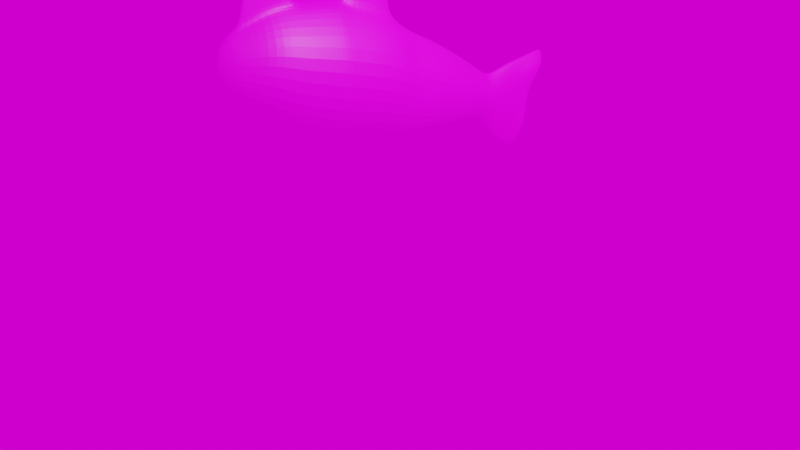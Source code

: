 # Source: nekouo.blend  (saved by Blender 2.82.7; exported with 4.5.12 LTS)
import bpy
from mathutils import Matrix  # noqa: F401  (used for matrix-valued properties, if any)

bpy.ops.wm.read_factory_settings(use_empty=True)
scene = bpy.context.scene
scene.name = 'Scene'

# ---- collections
col_collection = bpy.data.collections.new('Collection'); scene.collection.children.link(col_collection)
col_collection_1 = bpy.data.collections.new('Collection 1'); col_collection.children.link(col_collection_1)

# ---- images (referenced by path relative to the original .blend; pixels are not part of the script)
import os
ASSET_DIR = os.environ.get("B2B_ASSET_DIR", "")  # directory of the original .blend (textures are referenced by path, not embedded)
HERE = os.path.dirname(os.path.abspath(__file__))  # packed textures are extracted next to this script under _unpacked/

def load_image(name, relpath, width, height, colorspace="sRGB"):
    """Load a texture the original file referenced (path relative to the .blend, or extracted next to this script)."""
    p = next((c for c in (os.path.join(HERE, relpath), os.path.join(ASSET_DIR, relpath)) if relpath and os.path.exists(c)), "")
    if p:
        img = bpy.data.images.load(p, check_existing=True)
        img.name = name
    else:  # same state as the original file: an image datablock whose file is absent (Cycles renders it pink)
        img = bpy.data.images.new(name, width, height)
        img.source = "FILE"
        img.filepath = "//" + (relpath or name)
    img.colorspace_settings.name = colorspace
    return img
img_nekouo_texture_png = load_image('nekouo_texture.png', 'nekouo_texture.png', 1024, 1024, 'sRGB')
img_1_png = load_image('円柱1.png', '円柱1.png', 1024, 1024, 'sRGB')

# ---- materials (node trees are filled in below, after node groups)
mat_material_001 = bpy.data.materials.new('Material.001')
mat_material_001.use_transparent_shadow = False

# ---- material node trees
mat_material_001.use_nodes = True; mat_material_001.node_tree.nodes.clear()
_N = mat_material_001.node_tree.nodes; _L = mat_material_001.node_tree.links
n0 = _N.new('ShaderNodeOutputMaterial'); n0.name = 'マテリアル出力'; n0.location = (300, 300)
n1 = _N.new('ShaderNodeBsdfPrincipled'); n1.name = 'プリンシプルBSDF'; n1.location = (10, 300)
n1.distribution = 'GGX'
n1.subsurface_method = 'BURLEY'
n1.inputs[3].default_value = 1.45
n1.inputs[27].default_value = (0.0, 0.0, 0.0, 1.0)
n1.inputs[28].default_value = 1.0
n2 = _N.new('ShaderNodeTexImage'); n2.name = '画像テクスチャ'; n2.location = (-280, 260)
n2.image = img_nekouo_texture_png
_L.new(n1.outputs[0], n0.inputs[0])
_L.new(n2.outputs[0], n1.inputs[0])
n0.is_active_output = True

# ---- world
world_world = bpy.data.worlds.new('World'); scene.world = world_world
world_world.use_nodes = True; world_world.node_tree.nodes.clear()
_N = world_world.node_tree.nodes; _L = world_world.node_tree.links
n0 = _N.new('ShaderNodeOutputWorld'); n0.name = 'World Output'; n0.location = (300, 300)
n1 = _N.new('ShaderNodeBackground'); n1.name = 'Background'; n1.location = (10, 300)
n2 = _N.new('ShaderNodeTexImage'); n2.name = '画像テクスチャ'; n2.location = (-280, 260)
n2.image = img_1_png
_L.new(n1.outputs[0], n0.inputs[0])
_L.new(n2.outputs[0], n1.inputs[0])
n0.is_active_output = True
world_world.color = (0.05088, 0.05088, 0.05088)
world_world.use_sun_shadow = False
world_world.sun_shadow_jitter_overblur = 0.0

# ---- cameras
cam_camera = bpy.data.cameras.new('Camera')
cam_camera.clip_end = 100.0
cam_camera.ortho_scale = 7.314

# ---- lights
light_light = bpy.data.lights.new('Light', 'POINT')
light_light.transmission_factor = 0.0
light_light.energy = 1000.0
light_light.shadow_soft_size = 0.1
light_light.shadow_maximum_resolution = 0.006
light_light.use_absolute_resolution = True

# ---- meshes
me_001 = bpy.data.meshes.new('円柱.001')
me_001.from_pydata([(0.1, 2.041, 1.144), (0.1, 1.82, 0.9116), (0.1, 1.779, 0.4816), (0.1, 1.634, 0.8931), (0.1, 1.795, 1.146), (0.1371, 1.123, 1.06), (0.3749, 0.1492, 1.487), (0.4166, -0.1175, 1.604), (0.4692, -0.3123, 1.733), (0.4947, -0.6027, 1.851), (0.4975, -0.9993, 1.973), (0.4337, -1.402, 2.061), (0.3554, -1.654, 2.124), (0.1988, -1.912, 2.103), (0.04086, -2.069, 2.107), (0.4961, -0.8916, 1.934), (0.1248, 1.226, 1.031), (0.1, 1.498, 1.011), (0.1, 1.93, 1.028), (0.1, 1.714, 1.02), (0.1371, 1.058, 0.8831), (0.3749, 0.01524, 1.125), (0.4166, -0.2634, 1.21), (0.4692, -0.4734, 1.298), (0.4947, -0.7711, 1.396), (0.4975, -1.168, 1.516), (0.4337, -1.553, 1.654), (0.3554, -1.782, 1.777), (0.1988, -1.995, 1.878), (0.04086, -2.113, 1.988), (0.4961, -1.06, 1.478), (0.1248, 1.164, 0.8631), (0.1, 1.397, 0.7377), (0.1, 1.799, 0.6966), (0.1, 1.598, 0.7172), (0.3394, 0.3612, 1.411), (0.3394, 0.2375, 1.076), (0.2204, 0.8483, 1.197), (0.2204, 0.7588, 0.9553), (0.04897, 1.17, 1.185), (0.1475, 0.2439, 1.743), (0.1647, -0.01437, 1.883), (0.1865, -0.1985, 2.04), (0.1971, -0.4836, 2.173), (0.1983, -0.8797, 2.296), (0.1718, -1.296, 2.349), (0.1394, -1.563, 2.369), (0.07454, -1.853, 2.262), (0.1977, -0.7722, 2.256), (0.04387, 1.27, 1.149), (0.05, 1.57, 1.205), (0.05, 2.06, 1.234), (0.05, 1.815, 1.219), (0.1328, 0.4487, 1.647), (0.08351, 0.9116, 1.368), (0.07375, 0.2578, 1.781), (0.08237, 0.0007379, 1.924), (0.09327, -0.1818, 2.085), (0.09856, -0.4662, 2.22), (0.09913, -0.8621, 2.343), (0.08592, -1.28, 2.392), (0.0697, -1.55, 2.405), (0.03727, -1.844, 2.285), (0.02449, 1.176, 1.204), (0.09885, -0.7547, 2.303), (0.02194, 1.277, 1.167), (0.025, 1.58, 1.233), (0.06639, 0.4615, 1.682), (0.04176, 0.9209, 1.393), (0.04897, 1.011, 0.7578), (0.1475, -0.07947, 0.8694), (0.1647, -0.3666, 0.9313), (0.1865, -0.5872, 0.9899), (0.1971, -0.8901, 1.074), (0.1983, -1.288, 1.192), (0.1718, -1.66, 1.365), (0.1394, -1.873, 1.532), (0.07454, -2.054, 1.719), (0.1977, -1.18, 1.155), (0.04387, 1.121, 0.7447), (0.05, 1.325, 0.5443), (0.05, 1.703, 0.3522), (0.05, 1.514, 0.4482), (0.1328, 0.15, 0.84), (0.08351, 0.6955, 0.7842), (0.1, 1.671, 0.5114), (0.1, 1.918, 1.145), (0.1, 1.727, 0.9023), (0.1, 1.822, 1.024), (0.1, 1.699, 0.7069), (0.05, 1.937, 1.227), (0.05, 1.609, 0.4002), (0.04735, -0.1803, 2.445), (0.04514, -0.3171, 2.703), (0.04655, -0.5674, 2.533), (0.05063, -1.406, 2.697), (0.04511, -1.632, 2.85), (0.04655, -1.764, 2.62), (0.0574, -1.591, 2.627), (0.04191, -1.804, 2.452), (0.06828, -1.343, 2.544), (0.03959, -1.824, 2.369), (0.0771, -1.311, 2.468), (0.06355, -1.57, 2.516), (0.07031, -0.1811, 2.265), (0.07185, -0.3916, 2.462), (0.0727, -0.6611, 2.418), (0.4656, -1.221, 2.023), (0.4656, -1.381, 1.591), (0.185, -1.108, 2.329), (0.09252, -1.091, 2.374), (0.185, -1.494, 1.285), (0.1305, -1.99, 2.105), (0.1305, -2.054, 1.933), (0.04627, -1.945, 2.227), (0.02313, -1.939, 2.245), (0.04627, -2.099, 1.811), (0.0, 1.183, 1.222), (0.0, 0.9978, 0.7211), (0.0, 0.2716, 1.818), (0.0, -0.1072, 0.7944), (0.0, 0.01585, 1.965), (0.0, -0.3968, 0.8496), (0.0, -0.1651, 2.131), (0.0, -0.6206, 0.8998), (0.0, -0.925, 0.9803), (0.0, -0.8446, 2.391), (0.0, -1.323, 1.098), (0.0, -1.264, 2.434), (0.0, -1.691, 1.281), (0.0, -1.899, 1.46), (0.0, -1.836, 2.309), (0.0, -2.071, 1.672), (0.0, -2.029, 2.216), (0.0, -2.153, 1.88), (0.0, -0.7373, 2.351), (0.0, -1.215, 1.061), (0.0, 1.283, 1.184), (0.0, 1.108, 0.7099), (0.0, 1.591, 1.261), (0.0, 1.304, 0.4876), (-0.1, 2.041, 1.144), (-0.1, 1.82, 0.9116), (-0.1, 1.779, 0.4816), (0.0, 1.627, 0.2228), (0.0, 2.118, 1.318), (0.0, 2.081, 1.138), (0.0, 1.819, 0.4759), (0.0, 1.667, 0.2171), (-0.1, 1.634, 0.8931), (-0.1, 1.795, 1.146), (0.0, 1.834, 1.293), (0.0, 1.466, 0.3552), (-0.1371, 1.123, 1.06), (-0.3749, 0.1492, 1.487), (-0.4166, -0.1175, 1.604), (-0.4692, -0.3123, 1.733), (-0.4947, -0.6027, 1.851), (-0.4975, -0.9993, 1.973), (-0.4337, -1.402, 2.061), (-0.3554, -1.654, 2.124), (-0.1988, -1.912, 2.103), (-0.04086, -2.069, 2.107), (-0.4961, -0.8916, 1.934), (-0.1248, 1.226, 1.031), (-0.1, 1.498, 1.011), (-0.1, 1.93, 1.028), (0.0, 1.97, 1.022), (-0.1, 1.714, 1.02), (-0.1371, 1.058, 0.8831), (-0.3749, 0.01524, 1.125), (-0.4166, -0.2634, 1.21), (-0.4692, -0.4734, 1.298), (-0.4947, -0.7711, 1.396), (-0.4975, -1.168, 1.516), (-0.4337, -1.553, 1.654), (-0.3554, -1.782, 1.777), (-0.1988, -1.995, 1.878), (-0.04086, -2.113, 1.988), (-0.4961, -1.06, 1.478), (-0.1248, 1.164, 0.8631), (-0.1, 1.397, 0.7377), (-0.1, 1.799, 0.6966), (0.0, 1.839, 0.6909), (-0.1, 1.598, 0.7172), (0.0, 0.1244, 0.7708), (0.0, 0.4743, 1.716), (-0.3394, 0.3612, 1.411), (-0.3394, 0.2375, 1.076), (0.0, 0.9301, 1.418), (0.0, 0.6769, 0.7341), (-0.2204, 0.8483, 1.197), (-0.2204, 0.7588, 0.9553), (-0.04897, 1.17, 1.185), (-0.1475, 0.2439, 1.743), (-0.1647, -0.01437, 1.883), (-0.1865, -0.1985, 2.04), (-0.1971, -0.4836, 2.173), (-0.1983, -0.8797, 2.296), (-0.1718, -1.296, 2.349), (-0.1394, -1.563, 2.369), (-0.07454, -1.853, 2.262), (-0.1977, -0.7722, 2.256), (-0.04387, 1.27, 1.149), (-0.05, 1.57, 1.205), (-0.05, 2.06, 1.234), (0.0, 2.099, 1.228), (-0.05, 1.815, 1.219), (-0.1328, 0.4487, 1.647), (-0.08351, 0.9116, 1.368), (-0.07375, 0.2578, 1.781), (-0.08237, 0.0007379, 1.924), (-0.09327, -0.1818, 2.085), (-0.09856, -0.4662, 2.22), (-0.09913, -0.8621, 2.343), (-0.08592, -1.28, 2.392), (-0.0697, -1.55, 2.405), (-0.03727, -1.844, 2.285), (-0.02449, 1.176, 1.204), (-0.09885, -0.7547, 2.303), (-0.02194, 1.277, 1.167), (-0.025, 1.58, 1.233), (0.0, 2.109, 1.273), (-0.06639, 0.4615, 1.682), (-0.04176, 0.9209, 1.393), (-0.04897, 1.011, 0.7578), (-0.1475, -0.07947, 0.8694), (-0.1647, -0.3666, 0.9313), (-0.1865, -0.5872, 0.9899), (-0.1971, -0.8901, 1.074), (-0.1983, -1.288, 1.192), (-0.1718, -1.66, 1.365), (-0.1394, -1.873, 1.532), (-0.07454, -2.054, 1.719), (-0.1977, -1.18, 1.155), (-0.04387, 1.121, 0.7447), (-0.05, 1.325, 0.5443), (-0.05, 1.703, 0.3522), (0.0, 1.743, 0.3465), (-0.05, 1.514, 0.4482), (-0.1328, 0.15, 0.84), (-0.08351, 0.6955, 0.7842), (-0.1, 1.671, 0.5114), (-0.1, 1.918, 1.145), (0.0, 1.546, 0.289), (-0.1, 1.727, 0.9023), (0.0, 1.956, 1.308), (-0.1, 1.822, 1.024), (-0.1, 1.699, 0.7069), (-0.05, 1.937, 1.227), (-0.05, 1.609, 0.4002), (-0.04735, -0.1803, 2.445), (0.0, -0.1637, 2.49), (-0.04514, -0.3171, 2.703), (0.0, -0.2996, 2.75), (0.0, -0.5499, 2.581), (-0.04655, -0.5674, 2.533), (-0.05063, -1.406, 2.697), (0.0, -1.39, 2.739), (-0.04511, -1.632, 2.85), (0.0, -1.618, 2.886), (-0.04655, -1.764, 2.62), (0.0, -1.74, 2.614), (-0.0574, -1.591, 2.627), (0.0, -1.327, 2.586), (0.0, -1.788, 2.461), (-0.04191, -1.804, 2.452), (-0.06828, -1.343, 2.544), (0.0, -1.812, 2.385), (-0.03959, -1.824, 2.369), (-0.0771, -1.311, 2.468), (-0.06355, -1.57, 2.516), (0.0, -1.296, 2.51), (-0.07031, -0.1811, 2.265), (0.0, -0.6436, 2.466), (-0.07185, -0.3916, 2.462), (0.0, -0.1644, 2.31), (-0.0727, -0.6611, 2.418), (0.0, -1.527, 1.196), (0.0, -1.075, 2.419), (-0.4656, -1.221, 2.023), (-0.4656, -1.381, 1.591), (-0.185, -1.108, 2.329), (-0.09252, -1.091, 2.374), (-0.185, -1.494, 1.285), (0.0, -1.932, 2.262), (0.0, -2.112, 1.776), (-0.1305, -1.99, 2.105), (-0.1305, -2.054, 1.933), (-0.04627, -1.945, 2.227), (-0.02313, -1.939, 2.245), (-0.04627, -2.099, 1.811), (0.0, 1.905, 0.9116)], [], [(109, 45, 11, 107), (25, 10, 107, 108), (108, 26, 75, 111), (82, 152, 244, 91), (70, 21, 22, 71), (6, 40, 41, 7), (67, 186, 119, 55), (83, 84, 38, 36), (22, 7, 8, 23), (55, 119, 121, 56), (71, 22, 23, 72), (7, 41, 42, 8), (23, 8, 9, 24), (56, 121, 123, 57), (72, 23, 24, 73), (8, 42, 43, 9), (64, 135, 126, 59), (30, 25, 74, 78), (9, 43, 48, 15), (24, 9, 15, 30), (104, 276, 252, 92), (74, 25, 108, 111), (39, 5, 16, 49), (1, 33, 183, 292), (12, 46, 47, 13), (26, 11, 12, 27), (110, 279, 128, 60), (27, 12, 13, 28), (100, 264, 258, 95), (76, 27, 28, 77), (15, 10, 25, 30), (77, 28, 113, 116), (13, 47, 114, 112), (112, 14, 29, 113), (99, 98, 96, 97), (5, 37, 38, 20), (107, 11, 26, 108), (10, 44, 109, 107), (35, 37, 54, 53), (105, 104, 92, 93), (68, 67, 53, 54), (31, 79, 80, 32), (89, 85, 2, 33), (69, 118, 138, 79), (50, 17, 19, 4, 52), (90, 86, 0, 51), (79, 138, 140, 80), (88, 87, 1, 18), (33, 2, 147, 183), (51, 0, 146, 206), (91, 244, 144, 81), (35, 6, 21, 36), (81, 144, 148, 238), (34, 82, 91, 85, 89), (0, 18, 167, 146), (86, 88, 18, 0), (87, 89, 33, 1), (21, 6, 7, 22), (35, 36, 38, 37), (53, 40, 6, 35), (80, 140, 152, 82), (36, 21, 70, 83), (63, 68, 54, 39), (151, 52, 90, 246), (51, 206, 222), (139, 66, 50, 52, 151), (65, 49, 50, 66), (63, 39, 49, 65), (83, 185, 190, 84), (117, 63, 65, 137), (137, 65, 66, 139), (117, 189, 68, 63), (43, 58, 64, 48), (46, 61, 62, 47), (45, 60, 61, 46), (109, 110, 60, 45), (42, 57, 58, 43), (48, 64, 59, 44), (41, 56, 57, 42), (40, 55, 56, 41), (53, 67, 55, 40), (69, 84, 190, 118), (2, 81, 238, 147), (85, 91, 81, 2), (125, 73, 78, 136), (130, 76, 77, 132), (129, 75, 76, 130), (278, 111, 75, 129), (136, 78, 74, 127), (124, 72, 73, 125), (122, 71, 72, 124), (120, 70, 71, 122), (74, 111, 278, 127), (16, 31, 32, 17), (246, 90, 51, 222, 145), (3, 34, 89, 87), (4, 19, 88, 86), (19, 3, 87, 88), (52, 4, 86, 90), (92, 252, 254, 93), (93, 254, 255, 94), (106, 105, 93, 94), (274, 106, 94, 255), (95, 258, 260, 96), (96, 260, 262, 97), (98, 100, 95, 96), (265, 99, 97, 262), (268, 101, 99, 265), (103, 102, 100, 98), (101, 103, 98, 99), (102, 272, 264, 100), (60, 128, 272, 102), (62, 61, 103, 101), (61, 60, 102, 103), (131, 62, 101, 268), (135, 64, 106, 274), (64, 58, 105, 106), (58, 57, 104, 105), (57, 123, 276, 104), (77, 116, 286, 132), (44, 59, 110, 109), (11, 45, 46, 12), (75, 26, 27, 76), (28, 13, 112, 113), (59, 126, 279, 110), (47, 62, 115, 114), (48, 44, 10, 15), (73, 24, 30, 78), (62, 131, 285, 115), (185, 83, 70, 120), (38, 84, 69, 20), (18, 1, 292, 167), (5, 20, 31, 16), (39, 54, 37, 5), (49, 16, 17, 50), (20, 69, 79, 31), (32, 80, 82, 34), (189, 186, 67, 68), (19, 17, 3), (32, 34, 3, 17), (133, 134, 29, 14), (286, 116, 113, 29, 134), (115, 285, 133, 14, 112, 114), (282, 280, 159, 199), (174, 281, 280, 158), (281, 284, 231, 175), (239, 250, 244, 152), (226, 227, 171, 170), (154, 155, 195, 194), (223, 210, 119, 186), (240, 188, 192, 241), (171, 172, 156, 155), (210, 211, 121, 119), (227, 228, 172, 171), (155, 156, 196, 195), (172, 173, 157, 156), (211, 212, 123, 121), (228, 229, 173, 172), (156, 157, 197, 196), (219, 214, 126, 135), (179, 234, 230, 174), (157, 163, 202, 197), (173, 179, 163, 157), (273, 251, 252, 276), (230, 284, 281, 174), (193, 203, 164, 153), (142, 292, 183, 182), (160, 161, 201, 200), (175, 176, 160, 159), (283, 215, 128, 279), (176, 177, 161, 160), (267, 257, 258, 264), (232, 233, 177, 176), (163, 179, 174, 158), (233, 291, 288, 177), (161, 287, 289, 201), (287, 288, 178, 162), (266, 261, 259, 263), (153, 169, 192, 191), (280, 281, 175, 159), (158, 280, 282, 198), (187, 208, 209, 191), (275, 253, 251, 273), (224, 209, 208, 223), (180, 181, 236, 235), (248, 182, 143, 242), (225, 235, 138, 118), (204, 207, 150, 168, 165), (249, 205, 141, 243), (235, 236, 140, 138), (247, 166, 142, 245), (182, 183, 147, 143), (205, 206, 146, 141), (250, 237, 144, 244), (187, 188, 170, 154), (237, 238, 148, 144), (184, 248, 242, 250, 239), (141, 146, 167, 166), (243, 141, 166, 247), (245, 142, 182, 248), (170, 171, 155, 154), (187, 191, 192, 188), (208, 187, 154, 194), (236, 239, 152, 140), (188, 240, 226, 170), (218, 193, 209, 224), (151, 246, 249, 207), (205, 222, 206), (139, 151, 207, 204, 221), (220, 221, 204, 203), (218, 220, 203, 193), (240, 241, 190, 185), (117, 137, 220, 218), (137, 139, 221, 220), (117, 218, 224, 189), (197, 202, 219, 213), (200, 201, 217, 216), (199, 200, 216, 215), (282, 199, 215, 283), (196, 197, 213, 212), (202, 198, 214, 219), (195, 196, 212, 211), (194, 195, 211, 210), (208, 194, 210, 223), (225, 118, 190, 241), (143, 147, 238, 237), (242, 143, 237, 250), (125, 136, 234, 229), (130, 132, 233, 232), (129, 130, 232, 231), (278, 129, 231, 284), (136, 127, 230, 234), (124, 125, 229, 228), (122, 124, 228, 227), (120, 122, 227, 226), (230, 127, 278, 284), (164, 165, 181, 180), (246, 145, 222, 205, 249), (149, 245, 248, 184), (150, 243, 247, 168), (168, 247, 245, 149), (207, 249, 243, 150), (251, 253, 254, 252), (253, 256, 255, 254), (277, 256, 253, 275), (274, 255, 256, 277), (257, 259, 260, 258), (259, 261, 262, 260), (263, 259, 257, 267), (265, 262, 261, 266), (268, 265, 266, 269), (271, 263, 267, 270), (269, 266, 263, 271), (270, 267, 264, 272), (215, 270, 272, 128), (217, 269, 271, 216), (216, 271, 270, 215), (131, 268, 269, 217), (135, 274, 277, 219), (219, 277, 275, 213), (213, 275, 273, 212), (212, 273, 276, 123), (233, 132, 286, 291), (198, 282, 283, 214), (159, 160, 200, 199), (231, 232, 176, 175), (177, 288, 287, 161), (214, 283, 279, 126), (201, 289, 290, 217), (202, 163, 158, 198), (229, 234, 179, 173), (217, 290, 285, 131), (185, 120, 226, 240), (192, 169, 225, 241), (166, 167, 292, 142), (153, 164, 180, 169), (193, 153, 191, 209), (203, 204, 165, 164), (169, 180, 235, 225), (181, 184, 239, 236), (189, 224, 223, 186), (168, 149, 165), (181, 165, 149, 184), (133, 162, 178, 134), (286, 134, 178, 288, 291), (290, 289, 287, 162, 133, 285)])
_uv = me_001.uv_layers.new(name='UVマップ')
_uv.uv.foreach_set('vector', [0.5559, 0.1903, 0.5635, 0.1459, 0.6327, 0.1422, 0.6294, 0.1864, 0.736, 0.2329, 0.6261, 0.2408, 0.6294, 0.1864, 0.7333, 0.1789, 0.7333, 0.1789, 0.7307, 0.1351, 0.8, 0.1289, 0.8068, 0.1723, 0.796, 0.9178, 0.8193, 0.9127, 0.8285, 0.9357, 0.8004, 0.9427, 0.8065, 0.5245, 0.745, 0.53, 0.7444, 0.4606, 0.8115, 0.4546, 0.658, 0.5363, 0.5965, 0.5396, 0.5827, 0.471, 0.6497, 0.4674, 0.9679, 0.1395, 0.9846, 0.1433, 0.9778, 0.1737, 0.9593, 0.1697, 0.7982, 0.579, 0.7755, 0.7076, 0.7344, 0.7112, 0.7414, 0.5841, 0.7444, 0.4606, 0.6497, 0.4674, 0.6343, 0.4143, 0.7389, 0.4068, 0.9593, 0.1697, 0.9778, 0.1737, 0.9703, 0.2162, 0.9498, 0.212, 0.8115, 0.4546, 0.7444, 0.4606, 0.7389, 0.4068, 0.8129, 0.4002, 0.8533, 0.1616, 0.9292, 0.2078, 0.9224, 0.2515, 0.8377, 0.2007, 0.7389, 0.4068, 0.6343, 0.4143, 0.6271, 0.3399, 0.7365, 0.3321, 0.9498, 0.212, 0.9703, 0.2162, 0.9688, 0.2605, 0.9456, 0.256, 0.8129, 0.4002, 0.7389, 0.4068, 0.7365, 0.3321, 0.8139, 0.3251, 0.6343, 0.4143, 0.5604, 0.4183, 0.5499, 0.344, 0.6271, 0.3399, 0.8505, 0.9335, 0.8505, 0.9599, 0.8377, 0.9576, 0.8377, 0.9311, 0.7373, 0.2603, 0.736, 0.2329, 0.8137, 0.2259, 0.8149, 0.2533, 0.6271, 0.3399, 0.5499, 0.344, 0.5503, 0.2723, 0.6277, 0.2681, 0.7365, 0.3321, 0.6271, 0.3399, 0.6277, 0.2681, 0.7373, 0.2603, 0.9614, 0.2959, 0.9798, 0.3017, 0.9908, 0.343, 0.9771, 0.3359, 0.8137, 0.2259, 0.736, 0.2329, 0.7333, 0.1789, 0.8068, 0.1723, 0.6583, 0.789, 0.6884, 0.7873, 0.6882, 0.8129, 0.6597, 0.8145, 0.8377, 0.8174, 0.8423, 0.7666, 0.8665, 0.7684, 0.865, 0.8203, 0.9861, 0.4986, 0.9667, 0.5769, 0.9325, 0.5359, 0.9419, 0.4867, 0.7307, 0.1351, 0.6327, 0.1422, 0.6352, 0.0799, 0.7186, 0.07393, 0.5452, 0.1907, 0.5344, 0.191, 0.5432, 0.1465, 0.5534, 0.1462, 0.7186, 0.07393, 0.6352, 0.0799, 0.6563, 0.02146, 0.7104, 0.01759, 0.9262, 0.8773, 0.9102, 0.8675, 0.9139, 0.8301, 0.926, 0.8399, 0.7775, 0.06867, 0.7186, 0.07393, 0.7104, 0.01759, 0.7487, 0.01425, 0.6277, 0.2681, 0.6261, 0.2408, 0.736, 0.2329, 0.7373, 0.2603, 0.8775, 0.4107, 0.9191, 0.4348, 0.9075, 0.4472, 0.8779, 0.4277, 0.9419, 0.4867, 0.9325, 0.5359, 0.92, 0.5233, 0.9249, 0.4868, 0.9249, 0.4868, 0.9036, 0.4891, 0.8916, 0.4617, 0.9075, 0.4472, 0.5737, 0.02179, 0.5222, 0.05891, 0.4766, 0.03442, 0.5349, 0.01973, 0.6884, 0.7873, 0.6762, 0.7154, 0.7344, 0.7112, 0.7309, 0.7842, 0.6294, 0.1864, 0.6327, 0.1422, 0.7307, 0.1351, 0.7333, 0.1789, 0.6261, 0.2408, 0.5485, 0.2449, 0.5559, 0.1903, 0.6294, 0.1864, 0.661, 0.5899, 0.6762, 0.7154, 0.6351, 0.7177, 0.6043, 0.593, 0.4815, 0.345, 0.5106, 0.4066, 0.4716, 0.3945, 0.4244, 0.3457, 0.9849, 0.05595, 0.9679, 0.1395, 0.9512, 0.1357, 0.9741, 0.05288, 0.7284, 0.81, 0.7569, 0.8075, 0.7873, 0.868, 0.7408, 0.8716, 0.7282, 0.9429, 0.7723, 0.9497, 0.7719, 0.9765, 0.724, 0.9666, 0.761, 0.7816, 0.7699, 0.7808, 0.7653, 0.8067, 0.7569, 0.8075, 0.6285, 0.8794, 0.675, 0.8763, 0.6594, 0.9253, 0.6269, 0.9352, 0.6097, 0.9345, 0.6003, 0.9621, 0.6192, 0.9635, 0.6116, 0.9917, 0.5909, 0.9897, 0.7569, 0.8075, 0.7653, 0.8067, 0.8009, 0.8668, 0.7873, 0.868, 0.6516, 0.9498, 0.684, 0.9361, 0.6761, 0.9568, 0.6438, 0.9743, 0.8423, 0.7666, 0.8469, 0.7159, 0.8712, 0.7177, 0.8665, 0.7684, 0.8563, 0.894, 0.8469, 0.8712, 0.8712, 0.8729, 0.87, 0.8941, 0.8004, 0.9427, 0.8285, 0.9357, 0.8377, 0.9587, 0.8048, 0.9676, 0.661, 0.5899, 0.658, 0.5363, 0.745, 0.53, 0.7414, 0.5841, 0.8048, 0.9676, 0.8377, 0.9587, 0.8363, 0.9682, 0.8035, 0.9769, 0.7324, 0.9191, 0.796, 0.9178, 0.8004, 0.9427, 0.7723, 0.9497, 0.7282, 0.9429, 0.8469, 0.8712, 0.8423, 0.8443, 0.8665, 0.8461, 0.8712, 0.8729, 0.6192, 0.9635, 0.6516, 0.9498, 0.6438, 0.9743, 0.6116, 0.9917, 0.684, 0.9361, 0.7282, 0.9429, 0.724, 0.9666, 0.6761, 0.9568, 0.745, 0.53, 0.658, 0.5363, 0.6497, 0.4674, 0.7444, 0.4606, 0.661, 0.5899, 0.7414, 0.5841, 0.7344, 0.7112, 0.6762, 0.7154, 0.6043, 0.593, 0.5965, 0.5396, 0.658, 0.5363, 0.661, 0.5899, 0.7873, 0.868, 0.8009, 0.8668, 0.8193, 0.9127, 0.796, 0.9178, 0.7414, 0.5841, 0.745, 0.53, 0.8065, 0.5245, 0.7982, 0.579, 0.9934, 0.002595, 0.9849, 0.05595, 0.9741, 0.05288, 0.9867, 0.0, 0.5926, 0.9339, 0.6097, 0.9345, 0.6003, 0.9621, 0.5814, 0.9608, 0.8563, 0.894, 0.87, 0.8941, 0.8694, 0.9047, 0.6149, 0.8801, 0.6217, 0.8797, 0.6285, 0.8794, 0.6097, 0.9345, 0.5926, 0.9339, 0.6555, 0.8147, 0.6597, 0.8145, 0.6285, 0.8794, 0.6217, 0.8797, 0.6539, 0.7892, 0.6583, 0.789, 0.6597, 0.8145, 0.6555, 0.8147, 0.7982, 0.579, 0.8149, 0.5772, 0.7876, 0.7063, 0.7755, 0.7076, 0.6495, 0.7894, 0.6539, 0.7892, 0.6555, 0.8147, 0.6514, 0.8149, 0.6514, 0.8149, 0.6555, 0.8147, 0.6217, 0.8797, 0.6149, 0.8801, 1.0, 0.005189, 0.9957, 0.05903, 0.9849, 0.05595, 0.9934, 0.002595, 0.5499, 0.344, 0.5386, 0.3444, 0.5389, 0.2726, 0.5503, 0.2723, 0.9667, 0.5769, 0.9561, 0.5922, 0.9273, 0.545, 0.9325, 0.5359, 0.5635, 0.1459, 0.5534, 0.1462, 0.5677, 0.08339, 0.5763, 0.0831, 0.5559, 0.1903, 0.5452, 0.1907, 0.5534, 0.1462, 0.5635, 0.1459, 0.9224, 0.2515, 0.9456, 0.256, 0.9345, 0.2971, 0.91, 0.2924, 0.8505, 0.9072, 0.8505, 0.9335, 0.8377, 0.9311, 0.8377, 0.9047, 0.9292, 0.2078, 0.9498, 0.212, 0.9456, 0.256, 0.9224, 0.2515, 0.9408, 0.1657, 0.9593, 0.1697, 0.9498, 0.212, 0.9292, 0.2078, 0.9512, 0.1357, 0.9679, 0.1395, 0.9593, 0.1697, 0.9408, 0.1657, 0.761, 0.7816, 0.7755, 0.7076, 0.7876, 0.7063, 0.7699, 0.7808, 0.8469, 0.7159, 0.8558, 0.6874, 0.8694, 0.6875, 0.8712, 0.7177, 0.7723, 0.9497, 0.8004, 0.9427, 0.8048, 0.9676, 0.7719, 0.9765, 0.8366, 0.3225, 0.8139, 0.3251, 0.8149, 0.2533, 0.8377, 0.2507, 0.7948, 0.06677, 0.7775, 0.06867, 0.7487, 0.01425, 0.7599, 0.01309, 0.8203, 0.1266, 0.8, 0.1289, 0.7775, 0.06867, 0.7948, 0.06677, 0.8284, 0.1699, 0.8068, 0.1723, 0.8, 0.1289, 0.8203, 0.1266, 0.8377, 0.2507, 0.8149, 0.2533, 0.8137, 0.2259, 0.8365, 0.2233, 0.8346, 0.3978, 0.8129, 0.4002, 0.8139, 0.3251, 0.8366, 0.3225, 0.8311, 0.4524, 0.8115, 0.4546, 0.8129, 0.4002, 0.8346, 0.3978, 0.8246, 0.5225, 0.8065, 0.5245, 0.8115, 0.4546, 0.8311, 0.4524, 0.8137, 0.2259, 0.8068, 0.1723, 0.8284, 0.1699, 0.8365, 0.2233, 0.6882, 0.8129, 0.7284, 0.81, 0.7408, 0.8716, 0.675, 0.8763, 0.5814, 0.9608, 0.6003, 0.9621, 0.5909, 0.9897, 0.5793, 0.9981, 0.5689, 0.9972, 0.692, 0.9154, 0.7324, 0.9191, 0.7282, 0.9429, 0.684, 0.9361, 0.6269, 0.9352, 0.6594, 0.9253, 0.6516, 0.9498, 0.6192, 0.9635, 0.6594, 0.9253, 0.692, 0.9154, 0.684, 0.9361, 0.6516, 0.9498, 0.6097, 0.9345, 0.6269, 0.9352, 0.6192, 0.9635, 0.6003, 0.9621, 0.9771, 0.3359, 0.9908, 0.343, 0.9979, 0.4075, 0.9845, 0.3998, 0.9015, 0.6993, 0.9117, 0.6874, 0.9117, 0.7493, 0.9012, 0.7613, 0.508, 0.2862, 0.4815, 0.345, 0.4244, 0.3457, 0.4771, 0.2998, 0.9117, 0.7837, 0.8953, 0.7957, 0.9012, 0.7613, 0.9117, 0.7493, 0.4953, 0.09653, 0.4852, 0.09702, 0.468, 0.03483, 0.4766, 0.03442, 0.9861, 0.6746, 0.9805, 0.6874, 0.9522, 0.6229, 0.9613, 0.6171, 0.5222, 0.05891, 0.5243, 0.1214, 0.4953, 0.09653, 0.4766, 0.03442, 0.9371, 0.5885, 0.9443, 0.5811, 0.9613, 0.6171, 0.9522, 0.6229, 0.9295, 0.5713, 0.9358, 0.563, 0.9443, 0.5811, 0.9371, 0.5885, 0.5449, 0.07115, 0.5389, 0.1338, 0.5243, 0.1214, 0.5222, 0.05891, 0.5931, 0.02281, 0.5449, 0.07115, 0.5222, 0.05891, 0.5737, 0.02179, 0.9262, 0.896, 0.9084, 0.8862, 0.9102, 0.8675, 0.9262, 0.8773, 0.9263, 0.9147, 0.9065, 0.9049, 0.9084, 0.8862, 0.9262, 0.896, 0.6125, 0.02384, 0.5677, 0.08339, 0.5449, 0.07115, 0.5931, 0.02281, 0.5677, 0.08339, 0.5534, 0.1462, 0.5389, 0.1338, 0.5449, 0.07115, 0.922, 0.5541, 0.9273, 0.545, 0.9358, 0.563, 0.9295, 0.5713, 0.9117, 0.8181, 0.8894, 0.8301, 0.8953, 0.7957, 0.9117, 0.7837, 0.5389, 0.2726, 0.5386, 0.3444, 0.4815, 0.345, 0.508, 0.2862, 0.5386, 0.3444, 0.5496, 0.4186, 0.5106, 0.4066, 0.4815, 0.345, 0.9456, 0.256, 0.9688, 0.2605, 0.9798, 0.3017, 0.9614, 0.2959, 0.8775, 0.4107, 0.8779, 0.4277, 0.8649, 0.4241, 0.8575, 0.4075, 0.5485, 0.2449, 0.5371, 0.2453, 0.5452, 0.1907, 0.5559, 0.1903, 0.6327, 0.1422, 0.5635, 0.1459, 0.5763, 0.0831, 0.6352, 0.0799, 0.8, 0.1289, 0.7307, 0.1351, 0.7186, 0.07393, 0.7775, 0.06867, 0.7104, 0.01759, 0.6563, 0.02146, 0.6609, 0.002966, 0.7022, 0.0, 0.5371, 0.2453, 0.5258, 0.2456, 0.5344, 0.191, 0.5452, 0.1907, 0.9325, 0.5359, 0.9273, 0.545, 0.9171, 0.5298, 0.92, 0.5233, 0.5503, 0.2723, 0.5485, 0.2449, 0.6261, 0.2408, 0.6277, 0.2681, 0.8139, 0.3251, 0.7365, 0.3321, 0.7373, 0.2603, 0.8149, 0.2533, 0.9273, 0.545, 0.922, 0.5541, 0.9141, 0.5362, 0.9171, 0.5298, 0.8149, 0.5772, 0.7982, 0.579, 0.8065, 0.5245, 0.8246, 0.5225, 0.7344, 0.7112, 0.7755, 0.7076, 0.761, 0.7816, 0.7309, 0.7842, 0.8423, 0.8443, 0.8377, 0.8174, 0.865, 0.8203, 0.8665, 0.8461, 0.6884, 0.7873, 0.7309, 0.7842, 0.7284, 0.81, 0.6882, 0.8129, 0.6583, 0.789, 0.6351, 0.7177, 0.6762, 0.7154, 0.6884, 0.7873, 0.6597, 0.8145, 0.6882, 0.8129, 0.675, 0.8763, 0.6285, 0.8794, 0.7309, 0.7842, 0.761, 0.7816, 0.7569, 0.8075, 0.7284, 0.81, 0.7408, 0.8716, 0.7873, 0.868, 0.796, 0.9178, 0.7324, 0.9191, 0.9957, 0.05903, 0.9846, 0.1433, 0.9679, 0.1395, 0.9849, 0.05595, 0.6594, 0.9253, 0.675, 0.8763, 0.692, 0.9154, 0.7408, 0.8716, 0.7324, 0.9191, 0.692, 0.9154, 0.675, 0.8763, 0.9063, 0.5183, 0.8722, 0.4408, 0.8916, 0.4617, 0.9036, 0.4891, 0.8649, 0.4241, 0.8779, 0.4277, 0.9075, 0.4472, 0.8916, 0.4617, 0.8722, 0.4408, 0.9171, 0.5298, 0.9141, 0.5362, 0.9063, 0.5183, 0.9036, 0.4891, 0.9249, 0.4868, 0.92, 0.5233, 0.1415, 0.8099, 0.2129, 0.8156, 0.2165, 0.8597, 0.1492, 0.8543, 0.3193, 0.7693, 0.3168, 0.8231, 0.2129, 0.8156, 0.2094, 0.7614, 0.3168, 0.8231, 0.3923, 0.828, 0.3855, 0.8713, 0.3144, 0.8667, 0.3824, 0.08157, 0.3868, 0.05666, 0.4152, 0.06332, 0.406, 0.08631, 0.3922, 0.4755, 0.397, 0.5455, 0.3283, 0.5411, 0.3291, 0.4714, 0.2422, 0.4651, 0.2335, 0.5343, 0.1684, 0.5291, 0.1823, 0.4604, 0.1823, 0.4062, 0.1739, 0.4596, 0.1654, 0.4589, 0.1745, 0.4055, 0.3841, 0.4209, 0.3258, 0.4171, 0.3196, 0.2892, 0.3617, 0.292, 0.3283, 0.5411, 0.3223, 0.5952, 0.2178, 0.5877, 0.2335, 0.5343, 0.1739, 0.4596, 0.1592, 0.5283, 0.15, 0.5274, 0.1654, 0.4589, 0.397, 0.5455, 0.3983, 0.6001, 0.3223, 0.5952, 0.3283, 0.5411, 0.2335, 0.5343, 0.2178, 0.5877, 0.1459, 0.5819, 0.1684, 0.5291, 0.3223, 0.5952, 0.3198, 0.6701, 0.2105, 0.6623, 0.2178, 0.5877, 0.984, 0.2027, 0.9844, 0.2455, 0.9688, 0.2605, 0.9703, 0.2162, 0.3983, 0.6001, 0.3992, 0.6753, 0.3198, 0.6701, 0.3223, 0.5952, 0.2178, 0.5877, 0.2105, 0.6623, 0.1353, 0.6563, 0.1459, 0.5819, 0.1251, 0.7271, 0.1233, 0.7544, 0.1126, 0.7535, 0.1145, 0.7262, 0.3206, 0.742, 0.4003, 0.7471, 0.3991, 0.7745, 0.3193, 0.7693, 0.2105, 0.6623, 0.2111, 0.7341, 0.1357, 0.7281, 0.1353, 0.6563, 0.3198, 0.6701, 0.3206, 0.742, 0.2111, 0.7341, 0.2105, 0.6623, 0.9906, 0.288, 0.9968, 0.3305, 0.9908, 0.343, 0.9798, 0.3017, 0.3991, 0.7745, 0.3923, 0.828, 0.3168, 0.8231, 0.3193, 0.7693, 0.2447, 0.2103, 0.2462, 0.1848, 0.2741, 0.187, 0.2742, 0.2126, 0.8801, 0.8241, 0.865, 0.8203, 0.8665, 0.7684, 0.8847, 0.7733, 0.8405, 0.5702, 0.8604, 0.5267, 0.902, 0.5509, 0.9096, 0.605, 0.3144, 0.8667, 0.3028, 0.9275, 0.2195, 0.9215, 0.2165, 0.8597, 0.1314, 0.809, 0.1396, 0.8535, 0.1301, 0.8526, 0.1213, 0.8081, 0.3028, 0.9275, 0.2958, 0.9828, 0.2417, 0.9789, 0.2195, 0.9215, 0.8968, 0.8773, 0.9043, 0.8399, 0.9139, 0.8301, 0.9102, 0.8675, 0.3633, 0.9314, 0.3349, 0.9854, 0.2958, 0.9828, 0.3028, 0.9275, 0.2111, 0.7341, 0.3206, 0.742, 0.3193, 0.7693, 0.2094, 0.7614, 0.847, 0.4257, 0.859, 0.437, 0.854, 0.4735, 0.8377, 0.4749, 0.8604, 0.5267, 0.8715, 0.5131, 0.901, 0.5327, 0.902, 0.5509, 0.8715, 0.5131, 0.854, 0.4735, 0.8748, 0.47, 0.8869, 0.4974, 0.1602, 0.9776, 0.1214, 0.9797, 0.06319, 0.965, 0.1086, 0.9406, 0.2742, 0.2126, 0.3167, 0.2157, 0.3196, 0.2892, 0.2615, 0.285, 0.2129, 0.8156, 0.3168, 0.8231, 0.3144, 0.8667, 0.2165, 0.8597, 0.2094, 0.7614, 0.2129, 0.8156, 0.1415, 0.8099, 0.134, 0.7554, 0.2455, 0.4113, 0.1902, 0.4069, 0.2214, 0.2819, 0.2615, 0.285, 0.06787, 0.6545, 0.01099, 0.6537, 0.05818, 0.6049, 0.09698, 0.593, 0.2156, 0.2814, 0.2214, 0.2819, 0.1902, 0.4069, 0.1823, 0.4062, 0.3143, 0.1899, 0.3268, 0.1281, 0.3737, 0.1314, 0.3434, 0.1918, 0.3142, 0.05678, 0.31, 0.033, 0.3579, 0.02317, 0.3584, 0.05, 0.3475, 0.2177, 0.3434, 0.1918, 0.352, 0.1923, 0.3566, 0.2183, 0.215, 0.12, 0.1962, 0.06476, 0.213, 0.06444, 0.2455, 0.07436, 0.2611, 0.1234, 0.1868, 0.03717, 0.1774, 0.009575, 0.1977, 0.007883, 0.2053, 0.03616, 0.3434, 0.1918, 0.3737, 0.1314, 0.3876, 0.1323, 0.352, 0.1923, 0.2377, 0.04986, 0.2299, 0.02536, 0.2622, 0.04283, 0.2701, 0.06356, 0.8847, 0.7733, 0.8665, 0.7684, 0.8712, 0.7177, 0.8894, 0.7226, 0.8776, 0.8973, 0.87, 0.8941, 0.8712, 0.8729, 0.8894, 0.8779, 0.3868, 0.05666, 0.3911, 0.03176, 0.4244, 0.04034, 0.4152, 0.06332, 0.2455, 0.4113, 0.3258, 0.4171, 0.3291, 0.4714, 0.2422, 0.4651, 0.3911, 0.03176, 0.3902, 0.02218, 0.4231, 0.03083, 0.4244, 0.04034, 0.3184, 0.08055, 0.3142, 0.05678, 0.3584, 0.05, 0.3868, 0.05666, 0.3824, 0.08157, 0.8894, 0.8779, 0.8712, 0.8729, 0.8665, 0.8461, 0.8847, 0.851, 0.2053, 0.03616, 0.1977, 0.007883, 0.2299, 0.02536, 0.2377, 0.04986, 0.2701, 0.06356, 0.2622, 0.04283, 0.31, 0.033, 0.3142, 0.05678, 0.3291, 0.4714, 0.3283, 0.5411, 0.2335, 0.5343, 0.2422, 0.4651, 0.2455, 0.4113, 0.2615, 0.285, 0.3196, 0.2892, 0.3258, 0.4171, 0.1902, 0.4069, 0.2455, 0.4113, 0.2422, 0.4651, 0.1823, 0.4604, 0.3737, 0.1314, 0.3824, 0.08157, 0.406, 0.08631, 0.3876, 0.1323, 0.3258, 0.4171, 0.3841, 0.4209, 0.3922, 0.4755, 0.3291, 0.4714, 0.2405, 0.21, 0.2447, 0.2103, 0.2214, 0.2819, 0.2156, 0.2814, 0.1794, 0.06508, 0.1683, 0.03818, 0.1868, 0.03717, 0.1962, 0.06476, 0.1774, 0.009575, 0.1661, 0.0008812, 0.1764, 0.0, 0.2018, 0.1189, 0.1794, 0.06508, 0.1962, 0.06476, 0.215, 0.12, 0.2084, 0.1194, 0.2422, 0.1845, 0.2084, 0.1194, 0.215, 0.12, 0.2462, 0.1848, 0.2405, 0.21, 0.2422, 0.1845, 0.2462, 0.1848, 0.2447, 0.2103, 0.3841, 0.4209, 0.3617, 0.292, 0.3743, 0.2927, 0.4016, 0.4219, 0.2363, 0.2096, 0.2382, 0.1841, 0.2422, 0.1845, 0.2405, 0.21, 0.2382, 0.1841, 0.2018, 0.1189, 0.2084, 0.1194, 0.2422, 0.1845, 0.2363, 0.2096, 0.2405, 0.21, 0.2156, 0.2814, 0.2099, 0.2809, 0.1353, 0.6563, 0.1357, 0.7281, 0.1251, 0.7271, 0.1247, 0.6553, 0.9096, 0.605, 0.902, 0.5509, 0.912, 0.5525, 0.9275, 0.6062, 0.1492, 0.8543, 0.1622, 0.9169, 0.1541, 0.9162, 0.1396, 0.8535, 0.1415, 0.8099, 0.1492, 0.8543, 0.1396, 0.8535, 0.1314, 0.809, 0.1459, 0.5819, 0.1353, 0.6563, 0.1247, 0.6553, 0.1358, 0.581, 0.1357, 0.7281, 0.134, 0.7554, 0.1233, 0.7544, 0.1251, 0.7271, 0.9977, 0.1892, 1.0, 0.2304, 0.9844, 0.2455, 0.984, 0.2027, 0.1823, 0.4604, 0.1684, 0.5291, 0.1592, 0.5283, 0.1739, 0.4596, 0.1902, 0.4069, 0.1823, 0.4604, 0.1739, 0.4596, 0.1823, 0.4062, 0.3475, 0.2177, 0.3566, 0.2183, 0.3743, 0.2927, 0.3617, 0.292, 0.8894, 0.7226, 0.8712, 0.7177, 0.8694, 0.6875, 0.877, 0.6907, 0.3584, 0.05, 0.3579, 0.02317, 0.3911, 0.03176, 0.3868, 0.05666, 0.4233, 0.6766, 0.4244, 0.7485, 0.4003, 0.7471, 0.3992, 0.6753, 0.3816, 0.9324, 0.3467, 0.9861, 0.3349, 0.9854, 0.3633, 0.9314, 0.4071, 0.8726, 0.3816, 0.9324, 0.3633, 0.9314, 0.3855, 0.8713, 0.4151, 0.8293, 0.4071, 0.8726, 0.3855, 0.8713, 0.3923, 0.828, 0.4244, 0.7485, 0.4233, 0.7758, 0.3991, 0.7745, 0.4003, 0.7471, 0.4213, 0.6014, 0.4233, 0.6766, 0.3992, 0.6753, 0.3983, 0.6001, 0.4179, 0.5467, 0.4213, 0.6014, 0.3983, 0.6001, 0.397, 0.5455, 0.4113, 0.4766, 0.4179, 0.5467, 0.397, 0.5455, 0.3922, 0.4755, 0.3991, 0.7745, 0.4233, 0.7758, 0.4151, 0.8293, 0.3923, 0.828, 0.2741, 0.187, 0.2611, 0.1234, 0.3268, 0.1281, 0.3143, 0.1899, 0.1683, 0.03818, 0.1558, 0.001762, 0.1661, 0.0008812, 0.1774, 0.009575, 0.1868, 0.03717, 0.2781, 0.08428, 0.2701, 0.06356, 0.3142, 0.05678, 0.3184, 0.08055, 0.213, 0.06444, 0.2053, 0.03616, 0.2377, 0.04986, 0.2455, 0.07436, 0.2455, 0.07436, 0.2377, 0.04986, 0.2701, 0.06356, 0.2781, 0.08428, 0.1962, 0.06476, 0.1868, 0.03717, 0.2053, 0.03616, 0.213, 0.06444, 0.05818, 0.6049, 0.01099, 0.6537, 0.0, 0.6528, 0.0477, 0.6041, 0.9219, 0.6993, 0.9222, 0.7613, 0.9117, 0.7493, 0.9117, 0.6874, 0.09441, 0.7134, 0.0637, 0.6996, 0.01099, 0.6537, 0.06787, 0.6545, 0.9117, 0.7837, 0.9117, 0.7493, 0.9222, 0.7613, 0.9281, 0.7957, 0.08184, 0.9029, 0.06319, 0.965, 0.05489, 0.9643, 0.07207, 0.9021, 0.9677, 0.6836, 0.9422, 0.6265, 0.9522, 0.6229, 0.9805, 0.6874, 0.1086, 0.9406, 0.06319, 0.965, 0.08184, 0.9029, 0.1107, 0.8782, 0.9371, 0.5885, 0.9522, 0.6229, 0.9422, 0.6265, 0.9271, 0.5895, 0.9295, 0.5713, 0.9371, 0.5885, 0.9271, 0.5895, 0.9195, 0.571, 0.1314, 0.9284, 0.1086, 0.9406, 0.1107, 0.8782, 0.1252, 0.8658, 0.1797, 0.9766, 0.1602, 0.9776, 0.1086, 0.9406, 0.1314, 0.9284, 0.8931, 0.896, 0.8968, 0.8773, 0.9102, 0.8675, 0.9084, 0.8862, 0.8894, 0.9147, 0.8931, 0.896, 0.9084, 0.8862, 0.9065, 0.9049, 0.1991, 0.9756, 0.1797, 0.9766, 0.1314, 0.9284, 0.1541, 0.9162, 0.1541, 0.9162, 0.1314, 0.9284, 0.1252, 0.8658, 0.1396, 0.8535, 0.922, 0.5541, 0.9295, 0.5713, 0.9195, 0.571, 0.912, 0.5525, 0.9117, 0.8181, 0.9117, 0.7837, 0.9281, 0.7957, 0.934, 0.8301, 0.1251, 0.7271, 0.09441, 0.7134, 0.06787, 0.6545, 0.1247, 0.6553, 0.1247, 0.6553, 0.06787, 0.6545, 0.09698, 0.593, 0.1358, 0.581, 0.9844, 0.2455, 0.9906, 0.288, 0.9798, 0.3017, 0.9688, 0.2605, 0.847, 0.4257, 0.8575, 0.4075, 0.8649, 0.4241, 0.859, 0.437, 0.134, 0.7554, 0.1415, 0.8099, 0.1314, 0.809, 0.1233, 0.7544, 0.2165, 0.8597, 0.2195, 0.9215, 0.1622, 0.9169, 0.1492, 0.8543, 0.3855, 0.8713, 0.3633, 0.9314, 0.3028, 0.9275, 0.3144, 0.8667, 0.2958, 0.9828, 0.2881, 1.0, 0.2468, 0.997, 0.2417, 0.9789, 0.1233, 0.7544, 0.1314, 0.809, 0.1213, 0.8081, 0.1126, 0.7535, 0.902, 0.5509, 0.901, 0.5327, 0.9076, 0.5344, 0.912, 0.5525, 0.1357, 0.7281, 0.2111, 0.7341, 0.2094, 0.7614, 0.134, 0.7554, 0.3992, 0.6753, 0.4003, 0.7471, 0.3206, 0.742, 0.3198, 0.6701, 0.912, 0.5525, 0.9076, 0.5344, 0.9141, 0.5362, 0.922, 0.5541, 0.4016, 0.4219, 0.4113, 0.4766, 0.3922, 0.4755, 0.3841, 0.4209, 0.3196, 0.2892, 0.3167, 0.2157, 0.3475, 0.2177, 0.3617, 0.292, 0.8847, 0.851, 0.8665, 0.8461, 0.865, 0.8203, 0.8801, 0.8241, 0.2742, 0.2126, 0.2741, 0.187, 0.3143, 0.1899, 0.3167, 0.2157, 0.2447, 0.2103, 0.2742, 0.2126, 0.2615, 0.285, 0.2214, 0.2819, 0.2462, 0.1848, 0.215, 0.12, 0.2611, 0.1234, 0.2741, 0.187, 0.3167, 0.2157, 0.3143, 0.1899, 0.3434, 0.1918, 0.3475, 0.2177, 0.3268, 0.1281, 0.3184, 0.08055, 0.3824, 0.08157, 0.3737, 0.1314, 0.2099, 0.2809, 0.2156, 0.2814, 0.1823, 0.4062, 0.1745, 0.4055, 0.2455, 0.07436, 0.2781, 0.08428, 0.2611, 0.1234, 0.3268, 0.1281, 0.2611, 0.1234, 0.2781, 0.08428, 0.3184, 0.08055, 0.9063, 0.5183, 0.8869, 0.4974, 0.8748, 0.47, 0.8722, 0.4408, 0.8649, 0.4241, 0.8722, 0.4408, 0.8748, 0.47, 0.854, 0.4735, 0.859, 0.437, 0.9076, 0.5344, 0.901, 0.5327, 0.8715, 0.5131, 0.8869, 0.4974, 0.9063, 0.5183, 0.9141, 0.5362])
me_001.materials.append(mat_material_001)
me_001.use_remesh_fix_poles = True
me_001.use_remesh_preserve_attributes = False
me_001.use_mirror_vertex_groups = False
me_001.use_paint_bone_selection = False
me_001.use_paint_mask = True
me_001.update()

# ---- objects
ob_light = bpy.data.objects.new('Light', light_light)
ob_camera = bpy.data.objects.new('Camera', cam_camera)
ob_nekouo = bpy.data.objects.new('nekouo', me_001)
ob_x = bpy.data.objects.new('エンプティ', None)
ob_001 = bpy.data.objects.new('エンプティ.001', None)

# ---- transforms, parenting, visibility, modifiers, constraints
ob_light.location = (4.076, 1.005, 5.904)
ob_light.rotation_euler = (0.6503, 0.05522, 1.866)
ob_light.lock_rotations_4d = False
ob_light.empty_display_type = 'ARROWS'
ob_light.color = (0.0, 0.0, 0.0, 0.0)
ob_light.lineart.crease_threshold = 0.0
ob_camera.location = (7.359, -6.926, 4.958)
ob_camera.rotation_euler = (1.109, 0.0, 0.8149)
ob_camera.lock_rotations_4d = False
ob_camera.empty_display_type = 'ARROWS'
ob_camera.color = (0.0, 0.0, 0.0, 0.0)
ob_camera.display_type = 'WIRE'
ob_camera.lineart.crease_threshold = 0.0
ob_nekouo.location = (0.0, 0.0, 0.04948)
ob_nekouo.lineart.crease_threshold = 0.0
_m = ob_nekouo.modifiers.new('細分化', 'SUBSURF')
_m.uv_smooth = 'PRESERVE_CORNERS'
_m.levels = 4
_m.show_only_control_edges = False
ob_x.location = (0.0, 0.0, 1.567)
ob_x.rotation_euler = (1.571, 0.0, 1.571)
ob_x.empty_display_type = 'IMAGE'
ob_x.empty_display_size = 5.0
ob_x.hide_select = True
ob_x.lineart.crease_threshold = 0.0
ob_001.location = (0.0, 0.0, 1.567)
ob_001.rotation_euler = (1.571, 0.0, 1.571)
ob_001.empty_display_type = 'IMAGE'
ob_001.empty_display_size = 5.0
ob_001.hide_select = True
ob_001.lineart.crease_threshold = 0.0

# ---- collection membership
col_collection.objects.link(ob_light)
col_collection.objects.link(ob_camera)
col_collection.objects.link(ob_nekouo)
col_collection_1.objects.link(ob_x)
col_collection_1.objects.link(ob_001)

# ---- scene / render settings (as saved in the file)
scene.camera = ob_camera
scene.frame_start = 1; scene.frame_end = 250; scene.frame_set(1)
scene.render.engine = 'BLENDER_EEVEE_NEXT'
scene.cycles.use_denoising = False
scene.cycles.samples = 128
scene.cycles.sampling_pattern = 'TABULATED_SOBOL'
scene.cycles.use_adaptive_sampling = False
scene.cycles.use_light_tree = False
scene.view_settings.view_transform = 'Filmic'
bpy.context.view_layer.update()
